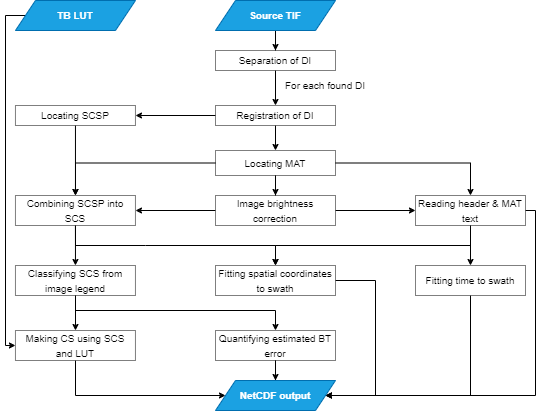

The diagram above was exported from draw.io. Its source (the exported page's mxGraphModel, read from the mxfile embedded in the PNG):
<mxGraphModel dx="2261" dy="858" grid="1" gridSize="10" guides="1" tooltips="1" connect="1" arrows="1" fold="1" page="1" pageScale="1" pageWidth="827" pageHeight="1169" math="0" shadow="0">
  <root>
    <mxCell id="0" />
    <mxCell id="1" parent="0" />
    <mxCell id="DX0qwDtEFxpMZbkxZINI-38" value="" style="edgeStyle=orthogonalEdgeStyle;rounded=0;orthogonalLoop=1;jettySize=auto;html=1;entryX=0.5;entryY=0;entryDx=0;entryDy=0;endSize=4;" parent="1" source="DX0qwDtEFxpMZbkxZINI-1" target="DX0qwDtEFxpMZbkxZINI-2" edge="1">
      <mxGeometry relative="1" as="geometry" />
    </mxCell>
    <mxCell id="DX0qwDtEFxpMZbkxZINI-1" value="&lt;b&gt;&lt;font style=&quot;font-size: 10px;&quot;&gt;Source TIF&lt;/font&gt;&lt;/b&gt;" style="shape=parallelogram;perimeter=parallelogramPerimeter;whiteSpace=wrap;html=1;fixedSize=1;fillColor=#1ba1e2;strokeColor=#006EAF;fontColor=#ffffff;" parent="1" vertex="1">
      <mxGeometry x="210.00000000000006" width="120" height="30" as="geometry" />
    </mxCell>
    <mxCell id="DX0qwDtEFxpMZbkxZINI-8" value="" style="edgeStyle=orthogonalEdgeStyle;rounded=0;orthogonalLoop=1;jettySize=auto;html=1;endSize=4;" parent="1" source="DX0qwDtEFxpMZbkxZINI-2" target="DX0qwDtEFxpMZbkxZINI-4" edge="1">
      <mxGeometry relative="1" as="geometry" />
    </mxCell>
    <mxCell id="DX0qwDtEFxpMZbkxZINI-2" value="&lt;font style=&quot;font-size: 10px;&quot;&gt;Separation of DI&lt;/font&gt;" style="rounded=0;whiteSpace=wrap;html=1;opacity=50;" parent="1" vertex="1">
      <mxGeometry x="210.00000000000006" y="50" width="120" height="20" as="geometry" />
    </mxCell>
    <mxCell id="DX0qwDtEFxpMZbkxZINI-10" value="" style="edgeStyle=orthogonalEdgeStyle;rounded=0;orthogonalLoop=1;jettySize=auto;html=1;endSize=4;" parent="1" source="DX0qwDtEFxpMZbkxZINI-4" target="DX0qwDtEFxpMZbkxZINI-9" edge="1">
      <mxGeometry relative="1" as="geometry" />
    </mxCell>
    <mxCell id="DX0qwDtEFxpMZbkxZINI-14" value="" style="edgeStyle=orthogonalEdgeStyle;rounded=0;orthogonalLoop=1;jettySize=auto;html=1;endSize=4;" parent="1" source="DX0qwDtEFxpMZbkxZINI-4" target="DX0qwDtEFxpMZbkxZINI-13" edge="1">
      <mxGeometry relative="1" as="geometry" />
    </mxCell>
    <mxCell id="DX0qwDtEFxpMZbkxZINI-4" value="&lt;font style=&quot;font-size: 10px;&quot;&gt;Registration of DI&lt;/font&gt;" style="whiteSpace=wrap;html=1;rounded=0;fillColor=default;opacity=50;" parent="1" vertex="1">
      <mxGeometry x="210.00000000000006" y="105" width="120" height="20" as="geometry" />
    </mxCell>
    <mxCell id="DX0qwDtEFxpMZbkxZINI-12" value="" style="edgeStyle=orthogonalEdgeStyle;rounded=0;orthogonalLoop=1;jettySize=auto;html=1;endSize=4;" parent="1" source="DX0qwDtEFxpMZbkxZINI-9" target="DX0qwDtEFxpMZbkxZINI-11" edge="1">
      <mxGeometry relative="1" as="geometry" />
    </mxCell>
    <mxCell id="DX0qwDtEFxpMZbkxZINI-18" value="" style="edgeStyle=orthogonalEdgeStyle;rounded=0;orthogonalLoop=1;jettySize=auto;html=1;endSize=4;" parent="1" source="DX0qwDtEFxpMZbkxZINI-9" target="DX0qwDtEFxpMZbkxZINI-15" edge="1">
      <mxGeometry relative="1" as="geometry" />
    </mxCell>
    <mxCell id="DX0qwDtEFxpMZbkxZINI-25" value="" style="edgeStyle=orthogonalEdgeStyle;rounded=0;orthogonalLoop=1;jettySize=auto;html=1;endSize=4;" parent="1" source="DX0qwDtEFxpMZbkxZINI-9" target="DX0qwDtEFxpMZbkxZINI-19" edge="1">
      <mxGeometry relative="1" as="geometry" />
    </mxCell>
    <mxCell id="DX0qwDtEFxpMZbkxZINI-9" value="&lt;font style=&quot;font-size: 10px;&quot;&gt;Locating MAT&lt;/font&gt;" style="whiteSpace=wrap;html=1;rounded=0;fillColor=default;opacity=50;" parent="1" vertex="1">
      <mxGeometry x="210" y="150" width="120" height="25" as="geometry" />
    </mxCell>
    <mxCell id="DX0qwDtEFxpMZbkxZINI-17" value="" style="edgeStyle=orthogonalEdgeStyle;rounded=0;orthogonalLoop=1;jettySize=auto;html=1;endSize=4;" parent="1" source="DX0qwDtEFxpMZbkxZINI-11" target="DX0qwDtEFxpMZbkxZINI-15" edge="1">
      <mxGeometry relative="1" as="geometry" />
    </mxCell>
    <mxCell id="DX0qwDtEFxpMZbkxZINI-22" style="edgeStyle=orthogonalEdgeStyle;rounded=0;orthogonalLoop=1;jettySize=auto;html=1;endSize=4;" parent="1" source="DX0qwDtEFxpMZbkxZINI-11" target="DX0qwDtEFxpMZbkxZINI-19" edge="1">
      <mxGeometry relative="1" as="geometry" />
    </mxCell>
    <mxCell id="DX0qwDtEFxpMZbkxZINI-11" value="&lt;font style=&quot;font-size: 10px;&quot;&gt;Image brightness correction&lt;/font&gt;" style="whiteSpace=wrap;html=1;rounded=0;fillColor=default;opacity=50;" parent="1" vertex="1">
      <mxGeometry x="210.00000000000006" y="195" width="120" height="30" as="geometry" />
    </mxCell>
    <mxCell id="DX0qwDtEFxpMZbkxZINI-16" value="" style="edgeStyle=orthogonalEdgeStyle;rounded=0;orthogonalLoop=1;jettySize=auto;html=1;endSize=4;" parent="1" source="DX0qwDtEFxpMZbkxZINI-13" target="DX0qwDtEFxpMZbkxZINI-15" edge="1">
      <mxGeometry relative="1" as="geometry" />
    </mxCell>
    <mxCell id="DX0qwDtEFxpMZbkxZINI-13" value="&lt;font style=&quot;font-size: 10px;&quot;&gt;Locating SCSP&lt;/font&gt;" style="whiteSpace=wrap;html=1;rounded=0;fillColor=default;opacity=50;" parent="1" vertex="1">
      <mxGeometry x="9.95999999999998" y="105" width="120" height="20" as="geometry" />
    </mxCell>
    <mxCell id="DX0qwDtEFxpMZbkxZINI-34" style="edgeStyle=orthogonalEdgeStyle;rounded=0;orthogonalLoop=1;jettySize=auto;html=1;entryX=0.5;entryY=0;entryDx=0;entryDy=0;endSize=4;" parent="1" source="DX0qwDtEFxpMZbkxZINI-15" target="DX0qwDtEFxpMZbkxZINI-26" edge="1">
      <mxGeometry relative="1" as="geometry" />
    </mxCell>
    <mxCell id="DX0qwDtEFxpMZbkxZINI-35" style="edgeStyle=orthogonalEdgeStyle;rounded=0;orthogonalLoop=1;jettySize=auto;html=1;entryX=0.5;entryY=0;entryDx=0;entryDy=0;exitX=0.5;exitY=1;exitDx=0;exitDy=0;endSize=4;" parent="1" source="DX0qwDtEFxpMZbkxZINI-15" target="DX0qwDtEFxpMZbkxZINI-32" edge="1">
      <mxGeometry relative="1" as="geometry">
        <Array as="points">
          <mxPoint x="139.95999999999998" y="245" />
          <mxPoint x="289.96000000000004" y="245" />
        </Array>
      </mxGeometry>
    </mxCell>
    <mxCell id="DX0qwDtEFxpMZbkxZINI-15" value="&lt;font style=&quot;font-size: 10px;&quot;&gt;Combining SCSP into SCS&lt;/font&gt;" style="whiteSpace=wrap;html=1;rounded=0;fillColor=default;opacity=50;" parent="1" vertex="1">
      <mxGeometry x="9.95999999999998" y="195" width="120" height="30" as="geometry" />
    </mxCell>
    <mxCell id="DX0qwDtEFxpMZbkxZINI-29" value="" style="edgeStyle=orthogonalEdgeStyle;rounded=0;orthogonalLoop=1;jettySize=auto;html=1;endSize=4;" parent="1" source="DX0qwDtEFxpMZbkxZINI-19" target="DX0qwDtEFxpMZbkxZINI-28" edge="1">
      <mxGeometry relative="1" as="geometry" />
    </mxCell>
    <mxCell id="DX0qwDtEFxpMZbkxZINI-33" style="edgeStyle=orthogonalEdgeStyle;rounded=0;orthogonalLoop=1;jettySize=auto;html=1;endSize=4;" parent="1" source="DX0qwDtEFxpMZbkxZINI-19" target="DX0qwDtEFxpMZbkxZINI-32" edge="1">
      <mxGeometry relative="1" as="geometry">
        <Array as="points">
          <mxPoint x="465" y="245" />
          <mxPoint x="270" y="245" />
        </Array>
      </mxGeometry>
    </mxCell>
    <mxCell id="DX0qwDtEFxpMZbkxZINI-56" style="edgeStyle=orthogonalEdgeStyle;rounded=0;orthogonalLoop=1;jettySize=auto;html=1;entryX=1;entryY=0.5;entryDx=0;entryDy=0;endSize=4;" parent="1" source="DX0qwDtEFxpMZbkxZINI-19" target="DX0qwDtEFxpMZbkxZINI-52" edge="1">
      <mxGeometry relative="1" as="geometry">
        <mxPoint x="529.96" y="420" as="targetPoint" />
        <Array as="points">
          <mxPoint x="530" y="210" />
          <mxPoint x="530" y="395" />
        </Array>
      </mxGeometry>
    </mxCell>
    <mxCell id="DX0qwDtEFxpMZbkxZINI-19" value="&lt;font style=&quot;font-size: 10px;&quot;&gt;Reading header &amp;amp; MAT text&lt;/font&gt;" style="whiteSpace=wrap;html=1;rounded=0;fillColor=default;strokeWidth=1;shadow=0;glass=0;opacity=50;" parent="1" vertex="1">
      <mxGeometry x="410" y="195" width="110" height="30" as="geometry" />
    </mxCell>
    <mxCell id="DX0qwDtEFxpMZbkxZINI-24" value="&lt;font style=&quot;font-size: 10px;&quot;&gt;For each found DI&lt;/font&gt;" style="text;html=1;align=center;verticalAlign=middle;whiteSpace=wrap;rounded=0;" parent="1" vertex="1">
      <mxGeometry x="270" y="70" width="100" height="30" as="geometry" />
    </mxCell>
    <mxCell id="DX0qwDtEFxpMZbkxZINI-41" value="" style="edgeStyle=orthogonalEdgeStyle;rounded=0;orthogonalLoop=1;jettySize=auto;html=1;endSize=4;" parent="1" source="DX0qwDtEFxpMZbkxZINI-26" target="DX0qwDtEFxpMZbkxZINI-40" edge="1">
      <mxGeometry relative="1" as="geometry" />
    </mxCell>
    <mxCell id="DX0qwDtEFxpMZbkxZINI-49" style="edgeStyle=orthogonalEdgeStyle;rounded=0;orthogonalLoop=1;jettySize=auto;html=1;entryX=0.5;entryY=0;entryDx=0;entryDy=0;endSize=4;" parent="1" source="DX0qwDtEFxpMZbkxZINI-26" target="DX0qwDtEFxpMZbkxZINI-48" edge="1">
      <mxGeometry relative="1" as="geometry">
        <Array as="points">
          <mxPoint x="70" y="310" />
          <mxPoint x="270" y="310" />
        </Array>
      </mxGeometry>
    </mxCell>
    <mxCell id="DX0qwDtEFxpMZbkxZINI-26" value="&lt;font style=&quot;font-size: 10px;&quot;&gt;Classifying SCS from image legend&lt;/font&gt;" style="whiteSpace=wrap;html=1;rounded=0;fillColor=default;opacity=50;" parent="1" vertex="1">
      <mxGeometry x="9.95999999999998" y="265" width="120" height="30" as="geometry" />
    </mxCell>
    <mxCell id="DX0qwDtEFxpMZbkxZINI-64" style="edgeStyle=orthogonalEdgeStyle;rounded=0;orthogonalLoop=1;jettySize=auto;html=1;endSize=4;entryX=1;entryY=0.5;entryDx=0;entryDy=0;" parent="1" source="DX0qwDtEFxpMZbkxZINI-28" target="DX0qwDtEFxpMZbkxZINI-52" edge="1">
      <mxGeometry relative="1" as="geometry">
        <mxPoint x="465" y="430" as="targetPoint" />
        <Array as="points">
          <mxPoint x="465" y="395" />
        </Array>
      </mxGeometry>
    </mxCell>
    <mxCell id="DX0qwDtEFxpMZbkxZINI-28" value="&lt;font style=&quot;font-size: 10px;&quot;&gt;Fitting time to swath&lt;/font&gt;" style="whiteSpace=wrap;html=1;rounded=0;fillColor=default;opacity=50;" parent="1" vertex="1">
      <mxGeometry x="410" y="265" width="110" height="30" as="geometry" />
    </mxCell>
    <mxCell id="DX0qwDtEFxpMZbkxZINI-66" style="edgeStyle=orthogonalEdgeStyle;rounded=0;orthogonalLoop=1;jettySize=auto;html=1;entryX=1;entryY=0.5;entryDx=0;entryDy=0;endSize=4;" parent="1" source="DX0qwDtEFxpMZbkxZINI-32" target="DX0qwDtEFxpMZbkxZINI-52" edge="1">
      <mxGeometry relative="1" as="geometry">
        <mxPoint x="390" y="420" as="targetPoint" />
        <Array as="points">
          <mxPoint x="370" y="280" />
          <mxPoint x="370" y="395" />
        </Array>
      </mxGeometry>
    </mxCell>
    <mxCell id="DX0qwDtEFxpMZbkxZINI-32" value="&lt;font style=&quot;font-size: 10px;&quot;&gt;Fitting spatial coordinates to swath&lt;/font&gt;" style="whiteSpace=wrap;html=1;rounded=0;fillColor=default;opacity=50;" parent="1" vertex="1">
      <mxGeometry x="210.00000000000006" y="265" width="120" height="30" as="geometry" />
    </mxCell>
    <mxCell id="DX0qwDtEFxpMZbkxZINI-50" style="edgeStyle=orthogonalEdgeStyle;rounded=0;orthogonalLoop=1;jettySize=auto;html=1;entryX=0;entryY=0.5;entryDx=0;entryDy=0;endSize=4;" parent="1" source="DX0qwDtEFxpMZbkxZINI-39" target="DX0qwDtEFxpMZbkxZINI-40" edge="1">
      <mxGeometry relative="1" as="geometry">
        <Array as="points">
          <mxPoint y="15" />
          <mxPoint y="345" />
        </Array>
      </mxGeometry>
    </mxCell>
    <mxCell id="DX0qwDtEFxpMZbkxZINI-39" value="&lt;b&gt;&lt;font style=&quot;font-size: 10px;&quot;&gt;TB LUT&lt;/font&gt;&lt;/b&gt;" style="shape=parallelogram;perimeter=parallelogramPerimeter;whiteSpace=wrap;html=1;fixedSize=1;fillColor=#1ba1e2;strokeColor=#006EAF;fontColor=#ffffff;" parent="1" vertex="1">
      <mxGeometry x="9.95999999999998" width="120" height="30" as="geometry" />
    </mxCell>
    <mxCell id="DX0qwDtEFxpMZbkxZINI-55" style="edgeStyle=orthogonalEdgeStyle;rounded=0;orthogonalLoop=1;jettySize=auto;html=1;entryX=0;entryY=0.5;entryDx=0;entryDy=0;startSize=6;endSize=4;" parent="1" source="DX0qwDtEFxpMZbkxZINI-40" target="DX0qwDtEFxpMZbkxZINI-52" edge="1">
      <mxGeometry relative="1" as="geometry">
        <Array as="points">
          <mxPoint x="70" y="395" />
        </Array>
      </mxGeometry>
    </mxCell>
    <mxCell id="DX0qwDtEFxpMZbkxZINI-40" value="&lt;font style=&quot;font-size: 10px;&quot;&gt;Making CS using SCS and LUT&lt;/font&gt;" style="whiteSpace=wrap;html=1;rounded=0;fillColor=default;opacity=50;" parent="1" vertex="1">
      <mxGeometry x="9.95999999999998" y="330" width="120" height="30" as="geometry" />
    </mxCell>
    <mxCell id="DX0qwDtEFxpMZbkxZINI-54" value="" style="edgeStyle=orthogonalEdgeStyle;rounded=0;orthogonalLoop=1;jettySize=auto;html=1;endSize=4;" parent="1" source="DX0qwDtEFxpMZbkxZINI-48" target="DX0qwDtEFxpMZbkxZINI-52" edge="1">
      <mxGeometry relative="1" as="geometry" />
    </mxCell>
    <mxCell id="DX0qwDtEFxpMZbkxZINI-48" value="&lt;font style=&quot;font-size: 10px;&quot;&gt;Quantifying estimated BT error&lt;/font&gt;" style="whiteSpace=wrap;html=1;rounded=0;fillColor=default;opacity=50;" parent="1" vertex="1">
      <mxGeometry x="210.00000000000006" y="330" width="120" height="30" as="geometry" />
    </mxCell>
    <mxCell id="DX0qwDtEFxpMZbkxZINI-52" value="&lt;b&gt;&lt;font style=&quot;font-size: 10px;&quot;&gt;NetCDF output&lt;/font&gt;&lt;/b&gt;" style="shape=parallelogram;perimeter=parallelogramPerimeter;whiteSpace=wrap;html=1;fixedSize=1;fillColor=#1ba1e2;strokeColor=#006EAF;fontColor=#ffffff;" parent="1" vertex="1">
      <mxGeometry x="210.00000000000006" y="380" width="120" height="30" as="geometry" />
    </mxCell>
  </root>
</mxGraphModel>